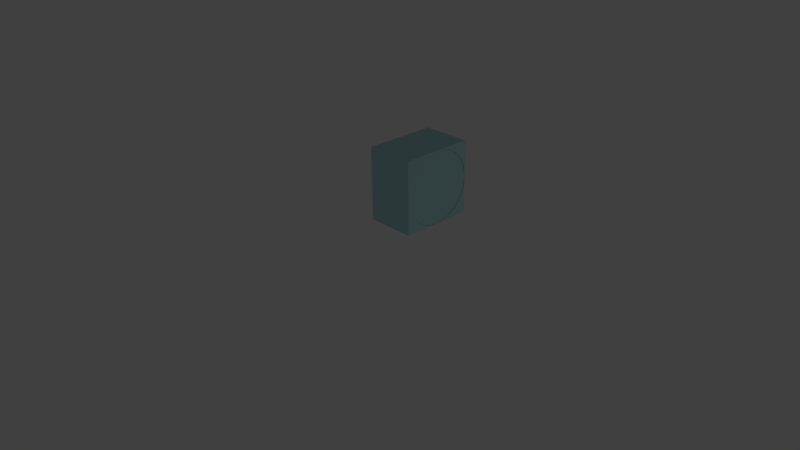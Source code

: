 # Source: untitled.blend  (saved by Blender 2.77.0; exported with 4.5.12 LTS)
import bpy
from mathutils import Matrix  # noqa: F401  (used for matrix-valued properties, if any)

bpy.ops.wm.read_factory_settings(use_empty=True)
scene = bpy.context.scene
scene.name = 'Scene'

# ---- collections
col_collection_1 = bpy.data.collections.new('Collection 1'); scene.collection.children.link(col_collection_1)

# ---- materials (node trees are filled in below, after node groups)
mat_material_001 = bpy.data.materials.new('Material.001')
mat_material_001.alpha_threshold = 0.0
mat_material_001.use_transparent_shadow = False
mat_material_001.diffuse_color = (0.466, 0.777, 0.8, 1.0)
mat_material_001.roughness = 0.5
mat_material = bpy.data.materials.new('Material')
mat_material.alpha_threshold = 0.0
mat_material.use_transparent_shadow = False
mat_material.diffuse_color = (0.4661, 0.7771, 0.8, 1.0)
mat_material.roughness = 0.5

# ---- material node trees

# ---- world
world_world = bpy.data.worlds.new('World'); scene.world = world_world
world_world.color = (0.05088, 0.05088, 0.05088)
world_world.use_sun_shadow = False
world_world.sun_shadow_jitter_overblur = 0.0
world_world.cycles.sampling_method = 'MANUAL'

# ---- cameras
cam_camera = bpy.data.cameras.new('Camera')
cam_camera.clip_end = 100.0
cam_camera.lens = 35.0
cam_camera.sensor_width = 32.0
cam_camera.sensor_height = 18.0
cam_camera.ortho_scale = 7.314
cam_camera.dof.focus_distance = 0.0
cam_camera.dof.aperture_fstop = 128.0

# ---- lights
light_lamp = bpy.data.lights.new('Lamp', 'POINT')
light_lamp.transmission_factor = 0.0
light_lamp.cutoff_distance = 30.0
light_lamp.energy = 100.0
light_lamp.shadow_buffer_clip_start = 1.001
light_lamp.shadow_soft_size = 0.1
light_lamp.shadow_maximum_resolution = 0.006
light_lamp.use_absolute_resolution = True

# ---- meshes
me_cylinder_001 = bpy.data.meshes.new('Cylinder.001')
me_cylinder_001.from_pydata([(0.0, 1.0, -1.0), (0.0, 1.0, 1.0), (0.1951, 0.9808, -1.0), (0.1951, 0.9808, 1.0), (0.3827, 0.9239, -1.0), (0.3827, 0.9239, 1.0), (0.5556, 0.8315, -1.0), (0.5556, 0.8315, 1.0), (0.7071, 0.7071, -1.0), (0.7071, 0.7071, 1.0), (0.8315, 0.5556, -1.0), (0.8315, 0.5556, 1.0), (0.9239, 0.3827, -1.0), (0.9239, 0.3827, 1.0), (0.9808, 0.1951, -1.0), (0.9808, 0.1951, 1.0), (1.0, 7.55e-08, -1.0), (1.0, 7.55e-08, 1.0), (0.9808, -0.1951, -1.0), (0.9808, -0.1951, 1.0), (0.9239, -0.3827, -1.0), (0.9239, -0.3827, 1.0), (0.8315, -0.5556, -1.0), (0.8315, -0.5556, 1.0), (0.7071, -0.7071, -1.0), (0.7071, -0.7071, 1.0), (0.5556, -0.8315, -1.0), (0.5556, -0.8315, 1.0), (0.3827, -0.9239, -1.0), (0.3827, -0.9239, 1.0), (0.1951, -0.9808, -1.0), (0.1951, -0.9808, 1.0), (-3.258e-07, -1.0, -1.0), (-3.258e-07, -1.0, 1.0), (-0.1951, -0.9808, -1.0), (-0.1951, -0.9808, 1.0), (-0.3827, -0.9239, -1.0), (-0.3827, -0.9239, 1.0), (-0.5556, -0.8315, -1.0), (-0.5556, -0.8315, 1.0), (-0.7071, -0.7071, -1.0), (-0.7071, -0.7071, 1.0), (-0.8315, -0.5556, -1.0), (-0.8315, -0.5556, 1.0), (-0.9239, -0.3827, -1.0), (-0.9239, -0.3827, 1.0), (-0.9808, -0.1951, -1.0), (-0.9808, -0.1951, 1.0), (-1.0, 9.656e-07, -1.0), (-1.0, 9.656e-07, 1.0), (-0.9808, 0.1951, -1.0), (-0.9808, 0.1951, 1.0), (-0.9239, 0.3827, -1.0), (-0.9239, 0.3827, 1.0), (-0.8315, 0.5556, -1.0), (-0.8315, 0.5556, 1.0), (-0.7071, 0.7071, -1.0), (-0.7071, 0.7071, 1.0), (-0.5556, 0.8315, -1.0), (-0.5556, 0.8315, 1.0), (-0.3827, 0.9239, -1.0), (-0.3827, 0.9239, 1.0), (-0.1951, 0.9808, -1.0), (-0.1951, 0.9808, 1.0)], [], [(0, 1, 3, 2), (2, 3, 5, 4), (4, 5, 7, 6), (6, 7, 9, 8), (8, 9, 11, 10), (10, 11, 13, 12), (12, 13, 15, 14), (14, 15, 17, 16), (16, 17, 19, 18), (18, 19, 21, 20), (20, 21, 23, 22), (22, 23, 25, 24), (24, 25, 27, 26), (26, 27, 29, 28), (28, 29, 31, 30), (30, 31, 33, 32), (32, 33, 35, 34), (34, 35, 37, 36), (36, 37, 39, 38), (38, 39, 41, 40), (40, 41, 43, 42), (42, 43, 45, 44), (44, 45, 47, 46), (46, 47, 49, 48), (48, 49, 51, 50), (50, 51, 53, 52), (52, 53, 55, 54), (54, 55, 57, 56), (56, 57, 59, 58), (58, 59, 61, 60), (3, 1, 63, 61, 59, 57, 55, 53, 51, 49, 47, 45, 43, 41, 39, 37, 35, 33, 31, 29, 27, 25, 23, 21, 19, 17, 15, 13, 11, 9, 7, 5), (60, 61, 63, 62), (62, 63, 1, 0), (0, 2, 4, 6, 8, 10, 12, 14, 16, 18, 20, 22, 24, 26, 28, 30, 32, 34, 36, 38, 40, 42, 44, 46, 48, 50, 52, 54, 56, 58, 60, 62)])
_uv = me_cylinder_001.uv_layers.new(name='UVMap')
_uv.uv.foreach_set('vector', [0.0, 0.0, 1.0, 0.0, 1.0, 1.0, 0.0, 1.0, 0.0, 0.0, 1.0, 0.0, 1.0, 1.0, 0.0, 1.0, 0.0, 0.0, 1.0, 0.0, 1.0, 1.0, 0.0, 1.0, 0.0, 0.0, 1.0, 0.0, 1.0, 1.0, 0.0, 1.0, 0.0, 0.0, 1.0, 0.0, 1.0, 1.0, 0.0, 1.0, 0.0, 0.0, 1.0, 0.0, 1.0, 1.0, 0.0, 1.0, 0.0, 0.0, 1.0, 0.0, 1.0, 1.0, 0.0, 1.0, 0.0, 0.0, 1.0, 0.0, 1.0, 1.0, 0.0, 1.0, 0.0, 0.0, 1.0, 0.0, 1.0, 1.0, 0.0, 1.0, 0.0, 0.0, 1.0, 0.0, 1.0, 1.0, 0.0, 1.0, 0.0, 0.0, 1.0, 0.0, 1.0, 1.0, 0.0, 1.0, 0.0, 0.0, 1.0, 0.0, 1.0, 1.0, 0.0, 1.0, 0.0, 0.0, 1.0, 0.0, 1.0, 1.0, 0.0, 1.0, 0.0, 0.0, 1.0, 0.0, 1.0, 1.0, 0.0, 1.0, 0.0, 0.0, 1.0, 0.0, 1.0, 1.0, 0.0, 1.0, 0.0, 0.0, 1.0, 0.0, 1.0, 1.0, 0.0, 1.0, 0.0, 0.0, 1.0, 0.0, 1.0, 1.0, 0.0, 1.0, 0.0, 0.0, 1.0, 0.0, 1.0, 1.0, 0.0, 1.0, 0.0, 0.0, 1.0, 0.0, 1.0, 1.0, 0.0, 1.0, 0.0, 0.0, 1.0, 0.0, 1.0, 1.0, 0.0, 1.0, 0.0, 0.0, 1.0, 0.0, 1.0, 1.0, 0.0, 1.0, 0.0, 0.0, 1.0, 0.0, 1.0, 1.0, 0.0, 1.0, 0.0, 0.0, 1.0, 0.0, 1.0, 1.0, 0.0, 1.0, 0.0, 0.0, 1.0, 0.0, 1.0, 1.0, 0.0, 1.0, 0.0, 0.0, 1.0, 0.0, 1.0, 1.0, 0.0, 1.0, 0.0, 0.0, 1.0, 0.0, 1.0, 1.0, 0.0, 1.0, 0.0, 0.0, 1.0, 0.0, 1.0, 1.0, 0.0, 1.0, 0.0, 0.0, 1.0, 0.0, 1.0, 1.0, 0.0, 1.0, 0.0, 0.0, 1.0, 0.0, 1.0, 1.0, 0.0, 1.0, 0.0, 0.0, 1.0, 0.0, 1.0, 1.0, 0.0, 1.0, 0.5, 1.0, 0.5975, 0.9904, 0.6913, 0.9619, 0.7778, 0.9157, 0.8536, 0.8536, 0.9157, 0.7778, 0.9619, 0.6913, 0.9904, 0.5975, 1.0, 0.5, 0.9904, 0.4025, 0.9619, 0.3087, 0.9157, 0.2222, 0.8536, 0.1464, 0.7778, 0.08427, 0.6913, 0.03806, 0.5975, 0.009607, 0.5, 0.0, 0.4025, 0.009607, 0.3087, 0.03806, 0.2222, 0.08427, 0.1464, 0.1464, 0.08426, 0.2222, 0.03806, 0.3087, 0.009607, 0.4025, 0.0, 0.5, 0.009607, 0.5975, 0.03806, 0.6913, 0.08427, 0.7778, 0.1464, 0.8536, 0.2222, 0.9157, 0.3087, 0.9619, 0.4025, 0.9904, 0.0, 0.0, 1.0, 0.0, 1.0, 1.0, 0.0, 1.0, 0.0, 0.0, 1.0, 0.0, 1.0, 1.0, 0.0, 1.0, 0.5, 1.0, 0.5975, 0.9904, 0.6913, 0.9619, 0.7778, 0.9157, 0.8536, 0.8536, 0.9157, 0.7778, 0.9619, 0.6913, 0.9904, 0.5975, 1.0, 0.5, 0.9904, 0.4025, 0.9619, 0.3087, 0.9157, 0.2222, 0.8536, 0.1464, 0.7778, 0.08427, 0.6913, 0.03806, 0.5975, 0.009607, 0.5, 0.0, 0.4025, 0.009607, 0.3087, 0.03806, 0.2222, 0.08427, 0.1464, 0.1464, 0.08426, 0.2222, 0.03806, 0.3087, 0.009607, 0.4025, 0.0, 0.5, 0.009607, 0.5975, 0.03806, 0.6913, 0.08427, 0.7778, 0.1464, 0.8536, 0.2222, 0.9157, 0.3087, 0.9619, 0.4025, 0.9904])
me_cylinder_001.materials.append(mat_material_001)
me_cylinder_001.use_remesh_preserve_volume = False
me_cylinder_001.use_remesh_preserve_attributes = False
me_cylinder_001.use_mirror_vertex_groups = False
me_cylinder_001.update()
me_cube = bpy.data.meshes.new('Cube')
me_cube.from_pydata([(-1.0, -1.0, -1.0), (-1.0, -1.0, 1.0), (-1.0, 1.0, -1.0), (-1.0, 1.0, 1.0), (1.0, -1.0, -1.0), (1.0, -1.0, 1.0), (1.0, 1.0, -1.0), (1.0, 1.0, 1.0), (1.0, 8.643e-06, -1.0), (1.0, 1.0, -7.153e-07), (1.0, -1.0, -8.583e-06), (1.0, -1.669e-06, 1.0), (1.0, -0.9909, 0.1357), (1.0, -0.9643, 0.2658), (1.0, -0.9214, 0.3892), (1.0, -0.8634, 0.5046), (1.0, -0.7916, 0.611), (1.0, -0.707, 0.707), (1.0, -0.611, 0.7916), (1.0, -0.5046, 0.8634), (1.0, -0.3892, 0.9214), (1.0, -0.2658, 0.9643), (1.0, -0.1357, 0.9909), (1.0, 0.1357, 0.9909), (1.0, 0.2658, 0.9643), (1.0, 0.3892, 0.9214), (1.0, 0.5046, 0.8634), (1.0, 0.611, 0.7916), (1.0, 0.707, 0.707), (1.0, 0.7916, 0.611), (1.0, 0.8634, 0.5046), (1.0, 0.9214, 0.3892), (1.0, 0.9643, 0.2658), (1.0, 0.9909, 0.1357), (1.0, 0.9909, -0.1357), (1.0, 0.9643, -0.2658), (1.0, 0.9214, -0.3892), (1.0, 0.8634, -0.5047), (1.0, 0.7916, -0.611), (1.0, 0.707, -0.7071), (1.0, 0.611, -0.7916), (1.0, 0.5046, -0.8634), (1.0, 0.3892, -0.9214), (1.0, 0.2658, -0.9643), (1.0, 0.1357, -0.9909), (1.0, -0.1357, -0.9909), (1.0, -0.2658, -0.9643), (1.0, -0.3892, -0.9214), (1.0, -0.5046, -0.8634), (1.0, -0.611, -0.7916), (1.0, -0.707, -0.7071), (1.0, -0.7916, -0.611), (1.0, -0.8634, -0.5047), (1.0, -0.9214, -0.3892), (1.0, -0.9643, -0.2658), (1.0, -0.9909, -0.1357), (1.195, 0.9808, 1.788e-07), (1.383, 0.9239, 1.788e-07), (1.556, 0.8315, 1.788e-07), (1.707, 0.7071, 1.788e-07), (1.831, 0.5556, 1.788e-07), (1.924, 0.3827, 1.788e-07), (1.981, 0.1951, 1.788e-07), (2.0, 6.557e-07, 1.788e-07), (1.981, -0.1951, 1.788e-07), (1.893, -0.4449, 0.05326), (1.801, -0.6178, 0.05326), (1.707, -0.7071, 1.788e-07), (1.556, -0.8315, 1.788e-07), (1.383, -0.9239, 1.788e-07), (1.195, -0.9808, 1.788e-07), (1.0, -1.0, 1.788e-07), (0.8049, -0.9808, 1.788e-07), (0.6173, -0.9239, 1.788e-07), (0.4444, -0.8315, 1.788e-07), (0.2929, -0.7071, 1.788e-07), (0.1685, -0.5556, 1.788e-07), (0.07614, -0.3827, 1.788e-07), (0.01923, -0.1951, 1.788e-07), (0.07614, 0.3827, 1.788e-07), (0.1685, 0.5556, 1.788e-07), (0.2929, 0.7071, 1.788e-07), (0.4444, 0.8315, 1.788e-07), (0.6173, 0.9239, 1.788e-07), (0.8049, 0.9808, 1.788e-07), (1.0, 1.0, 1.788e-07), (-1.0, 2.146e-06, -1.0), (-1.0, 1.0, -2.384e-07), (-1.0, -1.49e-06, 1.0), (-1.0, -1.0, 5.96e-07), (-1.0, -0.9909, 0.1357), (-1.0, -0.9643, 0.2658), (-1.0, -0.9214, 0.3892), (-1.0, -0.8634, 0.5046), (-1.0, -0.7916, 0.611), (-1.0, -0.707, 0.707), (-1.0, -0.611, 0.7916), (-1.0, -0.5046, 0.8634), (-1.0, -0.3892, 0.9214), (-1.0, -0.2658, 0.9643), (-1.0, -0.1357, 0.9909), (-1.0, 0.1357, 0.9909), (-1.0, 0.2658, 0.9643), (-1.0, 0.3892, 0.9214), (-1.0, 0.5046, 0.8634), (-1.0, 0.611, 0.7916), (-1.0, 0.707, 0.707), (-1.0, 0.7916, 0.611), (-1.0, 0.8634, 0.5046), (-1.0, 0.9214, 0.3892), (-1.0, 0.9643, 0.2658), (-1.0, 0.9909, 0.1356), (-1.0, 0.9909, -0.1357), (-1.0, 0.9643, -0.2658), (-1.0, 0.9214, -0.3892), (-1.0, 0.8634, -0.5047), (-1.0, 0.7916, -0.611), (-1.0, 0.7071, -0.7071), (-1.0, 0.611, -0.7916), (-1.0, 0.5047, -0.8635), (-1.0, 0.3892, -0.9214), (-1.0, 0.2658, -0.9643), (-1.0, 0.1357, -0.9909), (-1.0, -0.1357, -0.9909), (-1.0, -0.2658, -0.9643), (-1.0, -0.3892, -0.9214), (-1.0, -0.5046, -0.8634), (-1.0, -0.611, -0.7916), (-1.0, -0.707, -0.7071), (-1.0, -0.7916, -0.611), (-1.0, -0.8634, -0.5047), (-1.0, -0.9214, -0.3892), (-1.0, -0.9643, -0.2658), (-1.0, -0.9909, -0.1357)], [], [(1, 88, 100, 99, 98, 97, 96, 95, 94, 93, 92, 91, 90, 89), (3, 7, 9, 6, 2, 87), (7, 11, 23, 24, 25, 26, 27, 28, 29, 30, 31, 32, 33, 9), (5, 1, 89, 0, 4, 10), (0, 86, 2, 6, 8, 4), (5, 11, 7, 3, 88, 1), (9, 34, 35, 36, 37, 38, 39, 40, 41, 42, 43, 44, 8, 6), (11, 5, 10, 12, 13, 14, 15, 16, 17, 18, 19, 20, 21, 22), (8, 45, 46, 47, 48, 49, 50, 51, 52, 53, 54, 55, 10, 4), (88, 3, 87, 111, 110, 109, 108, 107, 106, 105, 104, 103, 102, 101), (89, 133, 132, 131, 130, 129, 128, 127, 126, 125, 124, 123, 86, 0), (86, 122, 121, 120, 119, 118, 117, 116, 115, 114, 113, 112, 87, 2)])
_uv = me_cube.uv_layers.new(name='UVMap')
_uv.uv.foreach_set('vector', [0.4858, 0.1975, 0.02915, 0.06533, 0.1475, 0.09101, 0.2165, 0.09729, 0.2822, 0.09529, 0.3446, 0.08695, 0.4054, 0.07479, 0.4758, 0.06273, 0.5472, 0.0597, 0.6186, 0.0658, 0.6866, 0.06586, 0.7579, 0.05926, 0.8321, 0.04358, 0.9596, 9.879e-05, 0.176, 0.5169, 0.4313, 0.521, 0.4626, 0.5708, 0.5082, 0.5962, 0.5064, 0.7912, 9.879e-05, 0.9763, 0.4313, 0.521, 0.4611, 0.4859, 0.4561, 0.4929, 0.4528, 0.4989, 0.4503, 0.505, 0.4486, 0.511, 0.449, 0.5166, 0.4501, 0.5223, 0.4505, 0.5284, 0.4503, 0.5354, 0.4511, 0.5429, 0.4535, 0.5513, 0.457, 0.5601, 0.4626, 0.5708, 0.4989, 0.4508, 0.4858, 0.1975, 0.9596, 9.879e-05, 0.802, 0.5261, 0.5782, 0.5161, 0.5434, 0.4712, 0.802, 0.5261, 0.9999, 0.9763, 0.5064, 0.7912, 0.5082, 0.5962, 0.5491, 0.5569, 0.5782, 0.5161, 0.4989, 0.4508, 0.4611, 0.4859, 0.4313, 0.521, 0.176, 0.5169, 0.02915, 0.06533, 0.4858, 0.1975, 0.4626, 0.5708, 0.4715, 0.5748, 0.4791, 0.5773, 0.4865, 0.5789, 0.4931, 0.5785, 0.4996, 0.5771, 0.5069, 0.5767, 0.5116, 0.5767, 0.5184, 0.5755, 0.5252, 0.5731, 0.5323, 0.5695, 0.5397, 0.5646, 0.5491, 0.5569, 0.5082, 0.5962, 0.4611, 0.4859, 0.4989, 0.4508, 0.5434, 0.4712, 0.5342, 0.4678, 0.5266, 0.4659, 0.5192, 0.4648, 0.5123, 0.4642, 0.5067, 0.4656, 0.5008, 0.4679, 0.4948, 0.4694, 0.489, 0.4703, 0.4826, 0.4722, 0.4761, 0.4751, 0.4695, 0.4793, 0.5491, 0.5569, 0.5538, 0.549, 0.5569, 0.5421, 0.5591, 0.5352, 0.5592, 0.5293, 0.5584, 0.5235, 0.5583, 0.5173, 0.559, 0.5107, 0.5588, 0.5038, 0.5566, 0.4963, 0.5536, 0.4885, 0.5496, 0.4806, 0.5434, 0.4712, 0.5782, 0.5161, 0.02915, 0.06533, 0.176, 0.5169, 9.879e-05, 0.9763, 0.03741, 0.855, 0.05008, 0.784, 0.05399, 0.7159, 0.05131, 0.6508, 0.04497, 0.5875, 0.04219, 0.5186, 0.04817, 0.45, 0.06289, 0.3824, 0.06852, 0.3197, 0.06802, 0.2538, 0.05926, 0.1846, 0.9596, 9.879e-05, 0.9278, 0.1395, 0.9195, 0.2198, 0.9205, 0.296, 0.9285, 0.3681, 0.9401, 0.4376, 0.9472, 0.51, 0.9451, 0.5828, 0.9337, 0.6549, 0.9339, 0.7199, 0.941, 0.7875, 0.957, 0.8575, 0.9999, 0.9763, 0.802, 0.5261, 0.9999, 0.9763, 0.8705, 0.9375, 0.7946, 0.9246, 0.7219, 0.9211, 0.6524, 0.9247, 0.5847, 0.9326, 0.5095, 0.9394, 0.434, 0.9366, 0.3593, 0.9242, 0.2881, 0.9206, 0.2133, 0.9241, 0.1351, 0.9369, 9.879e-05, 0.9763, 0.5064, 0.7912])
me_cube.materials.append(mat_material)
me_cube.use_remesh_preserve_volume = False
me_cube.use_remesh_preserve_attributes = False
me_cube.use_mirror_vertex_groups = False
me_cube.update()

# ---- curves / text
cu_beziercircle_002 = bpy.data.curves.new('BezierCircle.002', 'CURVE')
cu_beziercircle_002.dimensions = '3D'
_sp = cu_beziercircle_002.splines.new('BEZIER'); _sp.bezier_points.add(3)
_sp.bezier_points.foreach_set('co', [-1.0, 0.0, 0.0, 0.0, 1.0, 0.0, 1.0, 0.0, 0.0, 0.0, -1.0, 0.0])
_sp.bezier_points.foreach_set('handle_left', [-1.0, -0.5521, 0.0, -0.5521, 1.0, 0.0, 1.0, 0.5521, 0.0, 0.5521, -1.0, 0.0])
_sp.bezier_points.foreach_set('handle_right', [-1.0, 0.5521, 0.0, 0.5521, 1.0, 0.0, 1.0, -0.5521, 0.0, -0.5521, -1.0, 0.0])
for _p, _l, _r in zip(_sp.bezier_points, ['AUTO', 'AUTO', 'AUTO', 'AUTO'], ['AUTO', 'AUTO', 'AUTO', 'AUTO']): _p.handle_left_type = _l; _p.handle_right_type = _r
_sp.order_u = 0
_sp.order_v = 0
_sp.use_cyclic_u = True
cu_beziercircle_002.use_path = True
cu_beziercircle_002.use_path_clamp = True
cu_beziercircle_002.bevel_resolution = 0
cu_beziercircle_002.fill_mode = 'HALF'

# ---- objects
ob_cylinder = bpy.data.objects.new('Cylinder', me_cylinder_001)
ob_beziercircle = bpy.data.objects.new('BezierCircle', cu_beziercircle_002)
ob_cube = bpy.data.objects.new('Cube', me_cube)
ob_lamp = bpy.data.objects.new('Lamp', light_lamp)
ob_camera = bpy.data.objects.new('Camera', cam_camera)

# ---- transforms, parenting, visibility, modifiers, constraints
ob_cylinder.location = (0.0, 0.0, 0.0)
ob_cylinder.rotation_euler = (1.571, 0.0, 1.571)
ob_cylinder.scale = (0.5, 0.5, 0.33)
ob_cylinder.lineart.crease_threshold = 0.0
ob_beziercircle.location = (-1.0, 0.0, 0.0)
ob_beziercircle.rotation_euler = (1.571, 0.0, 1.571)
ob_beziercircle.lineart.crease_threshold = 0.0
ob_cube.location = (0.0, 0.0, 0.0)
ob_cube.scale = (0.3333, 0.5, 0.5)
ob_cube.lock_location = (True, True, True)
ob_cube.lock_rotation = (True, True, True)
ob_cube.lineart.crease_threshold = 0.0
ob_lamp.location = (12.64, 2.334, -3.076)
ob_lamp.rotation_euler = (-8.497, 1.637, -2.138)
ob_lamp.lock_rotations_4d = False
ob_lamp.empty_display_type = 'ARROWS'
ob_lamp.color = (0.0, 0.0, 0.0, 0.0)
ob_lamp.lineart.crease_threshold = 0.0
ob_camera.location = (7.349, -7.187, 4.477)
ob_camera.rotation_euler = (1.109, 0.01082, 0.8149)
ob_camera.lock_rotations_4d = False
ob_camera.empty_display_type = 'ARROWS'
ob_camera.color = (0.0, 0.0, 0.0, 0.0)
ob_camera.display_type = 'WIRE'
ob_camera.lineart.crease_threshold = 0.0

# ---- collection membership
col_collection_1.objects.link(ob_cylinder)
col_collection_1.objects.link(ob_beziercircle)
col_collection_1.objects.link(ob_cube)
col_collection_1.objects.link(ob_lamp)
col_collection_1.objects.link(ob_camera)

# ---- scene / render settings (as saved in the file)
scene.camera = ob_camera
scene.frame_start = 1; scene.frame_end = 250; scene.frame_set(123)
scene.render.engine = 'BLENDER_EEVEE_NEXT'
scene.render.resolution_percentage = 50
scene.render.dither_intensity = 0.0
scene.cycles.use_denoising = False
scene.cycles.samples = 128
scene.cycles.sampling_pattern = 'TABULATED_SOBOL'
scene.cycles.light_sampling_threshold = 0.0
scene.cycles.use_adaptive_sampling = False
scene.cycles.use_light_tree = False
scene.cycles.blur_glossy = 0.0
scene.cycles.sample_clamp_indirect = 0.0
scene.view_settings.view_transform = 'Standard'
bpy.context.view_layer.update()

